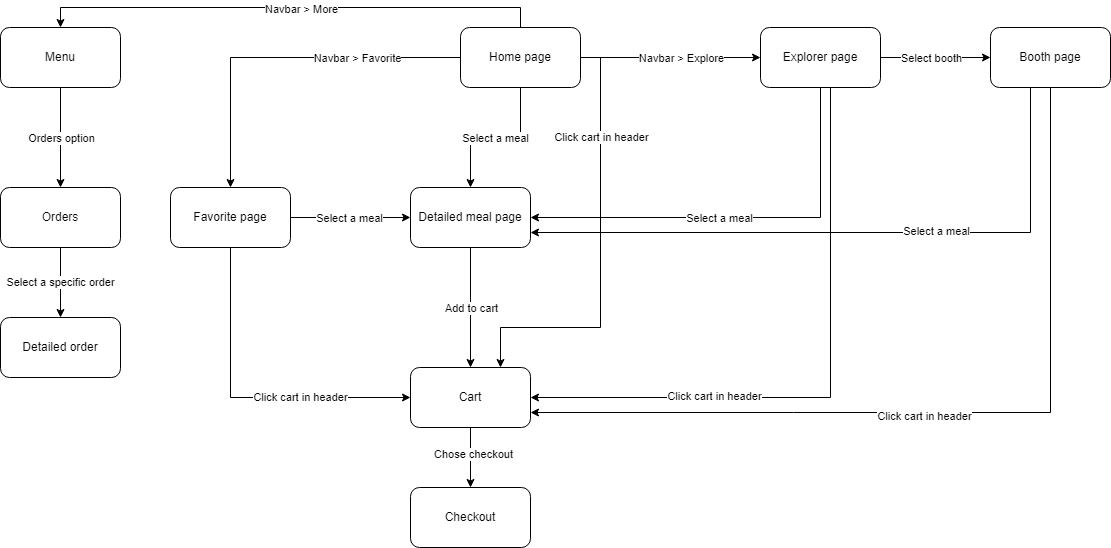

The diagram above was exported from draw.io. Its source (the exported page's mxGraphModel, read from the mxfile embedded in the PNG):
<mxGraphModel dx="2284" dy="780" grid="1" gridSize="10" guides="1" tooltips="1" connect="1" arrows="1" fold="1" page="1" pageScale="1" pageWidth="850" pageHeight="1100" math="0" shadow="0">
  <root>
    <mxCell id="0" />
    <mxCell id="1" parent="0" />
    <mxCell id="2" style="edgeStyle=orthogonalEdgeStyle;rounded=0;orthogonalLoop=1;jettySize=auto;html=1;" edge="1" source="12" target="15" parent="1">
      <mxGeometry relative="1" as="geometry" />
    </mxCell>
    <mxCell id="3" value="Select a meal" style="edgeLabel;html=1;align=center;verticalAlign=middle;resizable=0;points=[];" vertex="1" connectable="0" parent="2">
      <mxGeometry x="0.0143" relative="1" as="geometry">
        <mxPoint as="offset" />
      </mxGeometry>
    </mxCell>
    <mxCell id="4" style="edgeStyle=orthogonalEdgeStyle;rounded=0;orthogonalLoop=1;jettySize=auto;html=1;" edge="1" source="12" target="22" parent="1">
      <mxGeometry relative="1" as="geometry" />
    </mxCell>
    <mxCell id="5" value="Navbar &amp;gt; Explore" style="edgeLabel;html=1;align=center;verticalAlign=middle;resizable=0;points=[];" vertex="1" connectable="0" parent="4">
      <mxGeometry x="-0.24" y="1" relative="1" as="geometry">
        <mxPoint x="32" y="1" as="offset" />
      </mxGeometry>
    </mxCell>
    <mxCell id="6" style="edgeStyle=orthogonalEdgeStyle;rounded=0;orthogonalLoop=1;jettySize=auto;html=1;entryX=0.75;entryY=0;entryDx=0;entryDy=0;" edge="1" source="12" target="32" parent="1">
      <mxGeometry relative="1" as="geometry">
        <Array as="points">
          <mxPoint x="260" y="110" />
          <mxPoint x="260" y="380" />
          <mxPoint x="160" y="380" />
        </Array>
      </mxGeometry>
    </mxCell>
    <mxCell id="7" value="Click cart in header" style="edgeLabel;html=1;align=center;verticalAlign=middle;resizable=0;points=[];" vertex="1" connectable="0" parent="6">
      <mxGeometry x="-0.5408" relative="1" as="geometry">
        <mxPoint as="offset" />
      </mxGeometry>
    </mxCell>
    <mxCell id="8" style="edgeStyle=orthogonalEdgeStyle;rounded=0;orthogonalLoop=1;jettySize=auto;html=1;entryX=0.5;entryY=0;entryDx=0;entryDy=0;" edge="1" source="12" target="26" parent="1">
      <mxGeometry relative="1" as="geometry" />
    </mxCell>
    <mxCell id="9" value="Navbar &amp;gt; Favorite" style="edgeLabel;html=1;align=center;verticalAlign=middle;resizable=0;points=[];" vertex="1" connectable="0" parent="8">
      <mxGeometry x="-0.4222" y="-4" relative="1" as="geometry">
        <mxPoint y="4" as="offset" />
      </mxGeometry>
    </mxCell>
    <mxCell id="10" style="edgeStyle=orthogonalEdgeStyle;rounded=0;orthogonalLoop=1;jettySize=auto;html=1;entryX=0.5;entryY=0;entryDx=0;entryDy=0;" edge="1" source="12" target="29" parent="1">
      <mxGeometry relative="1" as="geometry">
        <Array as="points">
          <mxPoint x="180" y="60" />
          <mxPoint x="-280" y="60" />
        </Array>
      </mxGeometry>
    </mxCell>
    <mxCell id="11" value="Navbar &amp;gt; More" style="edgeLabel;html=1;align=center;verticalAlign=middle;resizable=0;points=[];" vertex="1" connectable="0" parent="10">
      <mxGeometry x="-0.104" y="1" relative="1" as="geometry">
        <mxPoint x="-16" as="offset" />
      </mxGeometry>
    </mxCell>
    <mxCell id="12" value="Home page" style="rounded=1;whiteSpace=wrap;html=1;" vertex="1" parent="1">
      <mxGeometry x="120" y="80" width="120" height="60" as="geometry" />
    </mxCell>
    <mxCell id="13" style="edgeStyle=orthogonalEdgeStyle;rounded=0;orthogonalLoop=1;jettySize=auto;html=1;" edge="1" source="15" target="32" parent="1">
      <mxGeometry relative="1" as="geometry" />
    </mxCell>
    <mxCell id="14" value="Add to cart" style="edgeLabel;html=1;align=center;verticalAlign=middle;resizable=0;points=[];" vertex="1" connectable="0" parent="13">
      <mxGeometry x="0.0125" relative="1" as="geometry">
        <mxPoint y="-1" as="offset" />
      </mxGeometry>
    </mxCell>
    <mxCell id="15" value="Detailed meal page" style="rounded=1;whiteSpace=wrap;html=1;" vertex="1" parent="1">
      <mxGeometry x="70" y="240" width="120" height="60" as="geometry" />
    </mxCell>
    <mxCell id="16" style="edgeStyle=orthogonalEdgeStyle;rounded=0;orthogonalLoop=1;jettySize=auto;html=1;entryX=1;entryY=0.5;entryDx=0;entryDy=0;" edge="1" source="22" target="15" parent="1">
      <mxGeometry relative="1" as="geometry">
        <Array as="points">
          <mxPoint x="480" y="270" />
        </Array>
      </mxGeometry>
    </mxCell>
    <mxCell id="17" value="Select a meal" style="edgeLabel;html=1;align=center;verticalAlign=middle;resizable=0;points=[];" vertex="1" connectable="0" parent="16">
      <mxGeometry x="-0.1532" y="1" relative="1" as="geometry">
        <mxPoint x="-54" y="-1" as="offset" />
      </mxGeometry>
    </mxCell>
    <mxCell id="18" style="edgeStyle=orthogonalEdgeStyle;rounded=0;orthogonalLoop=1;jettySize=auto;html=1;entryX=1;entryY=0.5;entryDx=0;entryDy=0;" edge="1" source="22" target="32" parent="1">
      <mxGeometry relative="1" as="geometry">
        <Array as="points">
          <mxPoint x="490" y="450" />
        </Array>
      </mxGeometry>
    </mxCell>
    <mxCell id="19" value="Click cart in header" style="edgeLabel;html=1;align=center;verticalAlign=middle;resizable=0;points=[];" vertex="1" connectable="0" parent="18">
      <mxGeometry x="0.3997" y="-2" relative="1" as="geometry">
        <mxPoint as="offset" />
      </mxGeometry>
    </mxCell>
    <mxCell id="20" style="edgeStyle=orthogonalEdgeStyle;rounded=0;orthogonalLoop=1;jettySize=auto;html=1;entryX=0;entryY=0.5;entryDx=0;entryDy=0;" edge="1" source="22" target="42" parent="1">
      <mxGeometry relative="1" as="geometry" />
    </mxCell>
    <mxCell id="21" value="Select booth" style="edgeLabel;html=1;align=center;verticalAlign=middle;resizable=0;points=[];" vertex="1" connectable="0" parent="20">
      <mxGeometry x="0.2727" y="-1" relative="1" as="geometry">
        <mxPoint x="-20" y="-1" as="offset" />
      </mxGeometry>
    </mxCell>
    <mxCell id="22" value="Explorer page" style="rounded=1;whiteSpace=wrap;html=1;" vertex="1" parent="1">
      <mxGeometry x="420" y="80" width="120" height="60" as="geometry" />
    </mxCell>
    <mxCell id="23" style="edgeStyle=orthogonalEdgeStyle;rounded=0;orthogonalLoop=1;jettySize=auto;html=1;entryX=0;entryY=0.5;entryDx=0;entryDy=0;" edge="1" source="26" target="15" parent="1">
      <mxGeometry relative="1" as="geometry" />
    </mxCell>
    <mxCell id="24" value="Select a meal" style="edgeLabel;html=1;align=center;verticalAlign=middle;resizable=0;points=[];" vertex="1" connectable="0" parent="23">
      <mxGeometry x="0.2813" y="-1" relative="1" as="geometry">
        <mxPoint x="-19" y="-1" as="offset" />
      </mxGeometry>
    </mxCell>
    <mxCell id="25" value="Click cart in header" style="edgeStyle=orthogonalEdgeStyle;rounded=0;orthogonalLoop=1;jettySize=auto;html=1;entryX=0;entryY=0.5;entryDx=0;entryDy=0;" edge="1" source="26" target="32" parent="1">
      <mxGeometry x="0.3335" relative="1" as="geometry">
        <Array as="points">
          <mxPoint x="-110" y="450" />
        </Array>
        <mxPoint as="offset" />
      </mxGeometry>
    </mxCell>
    <mxCell id="26" value="Favorite page" style="rounded=1;whiteSpace=wrap;html=1;" vertex="1" parent="1">
      <mxGeometry x="-170" y="240" width="120" height="60" as="geometry" />
    </mxCell>
    <mxCell id="27" style="edgeStyle=orthogonalEdgeStyle;rounded=0;orthogonalLoop=1;jettySize=auto;html=1;entryX=0.5;entryY=0;entryDx=0;entryDy=0;" edge="1" source="29" target="36" parent="1">
      <mxGeometry relative="1" as="geometry" />
    </mxCell>
    <mxCell id="28" value="Orders option" style="edgeLabel;html=1;align=center;verticalAlign=middle;resizable=0;points=[];" vertex="1" connectable="0" parent="27">
      <mxGeometry x="0.4369" y="3" relative="1" as="geometry">
        <mxPoint x="-3" y="-22" as="offset" />
      </mxGeometry>
    </mxCell>
    <mxCell id="29" value="Menu" style="rounded=1;whiteSpace=wrap;html=1;" vertex="1" parent="1">
      <mxGeometry x="-340" y="80" width="120" height="60" as="geometry" />
    </mxCell>
    <mxCell id="30" style="edgeStyle=orthogonalEdgeStyle;rounded=0;orthogonalLoop=1;jettySize=auto;html=1;entryX=0.5;entryY=0;entryDx=0;entryDy=0;" edge="1" source="32" target="33" parent="1">
      <mxGeometry relative="1" as="geometry" />
    </mxCell>
    <mxCell id="31" value="Chose checkout" style="edgeLabel;html=1;align=center;verticalAlign=middle;resizable=0;points=[];" vertex="1" connectable="0" parent="30">
      <mxGeometry x="-0.1425" y="2" relative="1" as="geometry">
        <mxPoint as="offset" />
      </mxGeometry>
    </mxCell>
    <mxCell id="32" value="Cart" style="rounded=1;whiteSpace=wrap;html=1;" vertex="1" parent="1">
      <mxGeometry x="70" y="420" width="120" height="60" as="geometry" />
    </mxCell>
    <mxCell id="33" value="Checkout" style="rounded=1;whiteSpace=wrap;html=1;" vertex="1" parent="1">
      <mxGeometry x="70" y="540" width="120" height="60" as="geometry" />
    </mxCell>
    <mxCell id="34" style="edgeStyle=orthogonalEdgeStyle;rounded=0;orthogonalLoop=1;jettySize=auto;html=1;entryX=0.5;entryY=0;entryDx=0;entryDy=0;" edge="1" source="36" target="37" parent="1">
      <mxGeometry relative="1" as="geometry" />
    </mxCell>
    <mxCell id="35" value="Select a specific order" style="edgeLabel;html=1;align=center;verticalAlign=middle;resizable=0;points=[];" vertex="1" connectable="0" parent="34">
      <mxGeometry x="-0.015" y="-1" relative="1" as="geometry">
        <mxPoint as="offset" />
      </mxGeometry>
    </mxCell>
    <mxCell id="36" value="Orders" style="rounded=1;whiteSpace=wrap;html=1;" vertex="1" parent="1">
      <mxGeometry x="-340" y="240" width="120" height="60" as="geometry" />
    </mxCell>
    <mxCell id="37" value="Detailed order" style="rounded=1;whiteSpace=wrap;html=1;" vertex="1" parent="1">
      <mxGeometry x="-340" y="370" width="120" height="60" as="geometry" />
    </mxCell>
    <mxCell id="38" style="edgeStyle=orthogonalEdgeStyle;rounded=0;orthogonalLoop=1;jettySize=auto;html=1;entryX=1;entryY=0.75;entryDx=0;entryDy=0;" edge="1" source="42" target="15" parent="1">
      <mxGeometry relative="1" as="geometry">
        <Array as="points">
          <mxPoint x="690" y="285" />
        </Array>
      </mxGeometry>
    </mxCell>
    <mxCell id="39" value="Select a meal" style="edgeLabel;html=1;align=center;verticalAlign=middle;resizable=0;points=[];" vertex="1" connectable="0" parent="38">
      <mxGeometry x="-0.2563" y="-2" relative="1" as="geometry">
        <mxPoint as="offset" />
      </mxGeometry>
    </mxCell>
    <mxCell id="40" style="edgeStyle=orthogonalEdgeStyle;rounded=0;orthogonalLoop=1;jettySize=auto;html=1;entryX=1;entryY=0.75;entryDx=0;entryDy=0;" edge="1" source="42" target="32" parent="1">
      <mxGeometry relative="1" as="geometry">
        <Array as="points">
          <mxPoint x="710" y="465" />
        </Array>
      </mxGeometry>
    </mxCell>
    <mxCell id="41" value="Click cart in header" style="edgeLabel;html=1;align=center;verticalAlign=middle;resizable=0;points=[];" vertex="1" connectable="0" parent="40">
      <mxGeometry x="0.0707" y="3" relative="1" as="geometry">
        <mxPoint as="offset" />
      </mxGeometry>
    </mxCell>
    <mxCell id="42" value="Booth page" style="rounded=1;whiteSpace=wrap;html=1;" vertex="1" parent="1">
      <mxGeometry x="650" y="80" width="120" height="60" as="geometry" />
    </mxCell>
  </root>
</mxGraphModel>